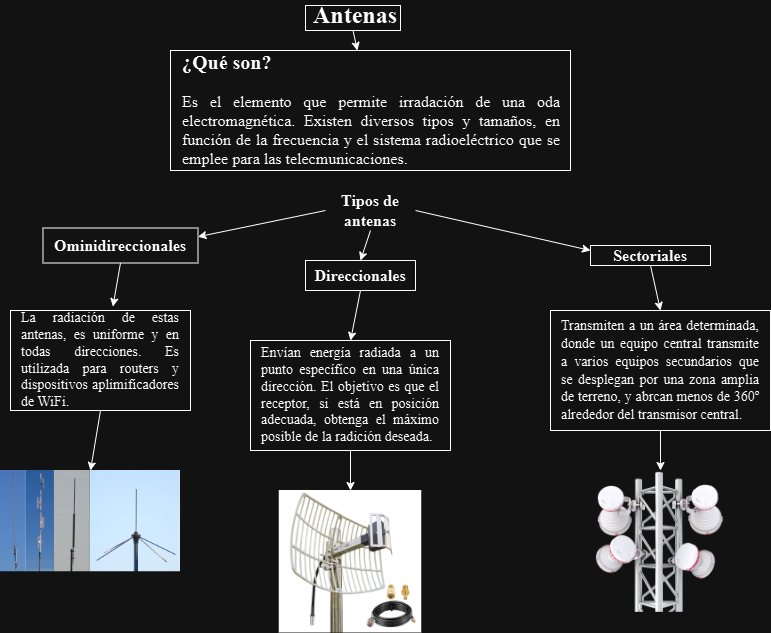

The diagram above was exported from draw.io. Its source (the exported page's mxGraphModel, read from the mxfile embedded in the PNG):
<mxGraphModel dx="977" dy="573" grid="1" gridSize="10" guides="1" tooltips="1" connect="1" arrows="1" fold="1" page="1" pageScale="1" pageWidth="850" pageHeight="1100" math="0" shadow="0">
  <root>
    <mxCell id="0" />
    <mxCell id="1" parent="0" />
    <mxCell id="EMbyEiQtGOqo6GSW9InF-1" value="&lt;font size=&quot;1&quot; style=&quot;&quot; face=&quot;Times New Roman&quot;&gt;&lt;b style=&quot;font-size: 24px;&quot;&gt;Antenas&lt;/b&gt;&lt;/font&gt;" style="text;html=1;align=center;verticalAlign=middle;whiteSpace=wrap;rounded=0;" parent="1" vertex="1">
      <mxGeometry x="395" y="10" width="60" height="30" as="geometry" />
    </mxCell>
    <mxCell id="EMbyEiQtGOqo6GSW9InF-2" value="&lt;h1 style=&quot;margin-top: 0px;&quot;&gt;&lt;font style=&quot;font-size: 20px;&quot; face=&quot;Times New Roman&quot;&gt;¿Qué son?&lt;/font&gt;&lt;/h1&gt;&lt;p style=&quot;text-align: justify;&quot;&gt;&lt;span style=&quot;text-align: center;&quot;&gt;&lt;font style=&quot;font-size: 16px;&quot; face=&quot;Times New Roman&quot;&gt;Es el elemento que permite irradación de una oda electromagnética. Existen diversos tipos y tamaños, en función de la frecuencia y el sistema radioeléctrico que se emplee para las telecmunicaciones.&lt;/font&gt;&lt;/span&gt;&lt;/p&gt;" style="text;html=1;whiteSpace=wrap;overflow=hidden;rounded=0;" parent="1" vertex="1">
      <mxGeometry x="250" y="50" width="380" height="130" as="geometry" />
    </mxCell>
    <mxCell id="EMbyEiQtGOqo6GSW9InF-7" value="" style="rounded=0;whiteSpace=wrap;html=1;fillColor=none;" parent="1" vertex="1">
      <mxGeometry x="240" y="60" width="400" height="120" as="geometry" />
    </mxCell>
    <mxCell id="EMbyEiQtGOqo6GSW9InF-8" value="&lt;font style=&quot;font-size: 16px;&quot; face=&quot;Times New Roman&quot;&gt;&lt;b&gt;Tipos de antenas&lt;/b&gt;&lt;/font&gt;" style="text;html=1;align=center;verticalAlign=middle;whiteSpace=wrap;rounded=0;" parent="1" vertex="1">
      <mxGeometry x="395" y="200" width="90" height="40" as="geometry" />
    </mxCell>
    <mxCell id="EMbyEiQtGOqo6GSW9InF-9" value="&lt;font style=&quot;font-size: 16px;&quot; face=&quot;Times New Roman&quot;&gt;&lt;b&gt;Ominidireccionales&lt;/b&gt;&lt;/font&gt;" style="text;html=1;align=center;verticalAlign=middle;whiteSpace=wrap;rounded=0;" parent="1" vertex="1">
      <mxGeometry x="160" y="240" width="60" height="30" as="geometry" />
    </mxCell>
    <mxCell id="EMbyEiQtGOqo6GSW9InF-10" value="&lt;font face=&quot;Times New Roman&quot; style=&quot;font-size: 16px;&quot;&gt;&lt;b&gt;Direccionales&lt;/b&gt;&lt;/font&gt;" style="text;html=1;align=center;verticalAlign=middle;whiteSpace=wrap;rounded=0;" parent="1" vertex="1">
      <mxGeometry x="400" y="270" width="60" height="30" as="geometry" />
    </mxCell>
    <mxCell id="EMbyEiQtGOqo6GSW9InF-11" value="&lt;font style=&quot;font-size: 16px;&quot; face=&quot;Times New Roman&quot;&gt;&lt;b&gt;Sectoriales&lt;/b&gt;&lt;/font&gt;" style="text;html=1;align=center;verticalAlign=middle;whiteSpace=wrap;rounded=0;" parent="1" vertex="1">
      <mxGeometry x="690" y="250" width="60" height="30" as="geometry" />
    </mxCell>
    <mxCell id="EMbyEiQtGOqo6GSW9InF-12" value="" style="rounded=0;whiteSpace=wrap;html=1;fillColor=none;" parent="1" vertex="1">
      <mxGeometry x="112.5" y="237.5" width="155" height="35" as="geometry" />
    </mxCell>
    <mxCell id="EMbyEiQtGOqo6GSW9InF-13" value="" style="rounded=0;whiteSpace=wrap;html=1;fillColor=none;" parent="1" vertex="1">
      <mxGeometry x="375" y="270" width="110" height="30" as="geometry" />
    </mxCell>
    <mxCell id="EMbyEiQtGOqo6GSW9InF-14" value="" style="rounded=0;whiteSpace=wrap;html=1;fillColor=none;" parent="1" vertex="1">
      <mxGeometry x="660" y="255" width="120" height="20" as="geometry" />
    </mxCell>
    <mxCell id="EMbyEiQtGOqo6GSW9InF-17" value="&lt;div style=&quot;text-align: justify;&quot;&gt;&lt;span style=&quot;font-family: &amp;quot;Times New Roman&amp;quot;; background-color: initial;&quot;&gt;&lt;font style=&quot;font-size: 14px;&quot;&gt;La radiación de estas antenas, es uniforme y en todas direcciones. Es utilizada para routers y dispositivos aplimificadores de WiFi.&lt;/font&gt;&lt;/span&gt;&lt;/div&gt;" style="text;html=1;align=center;verticalAlign=middle;whiteSpace=wrap;rounded=0;" parent="1" vertex="1">
      <mxGeometry x="90" y="330" width="160" height="80" as="geometry" />
    </mxCell>
    <mxCell id="EMbyEiQtGOqo6GSW9InF-18" value="&lt;div style=&quot;text-align: justify;&quot;&gt;&lt;span style=&quot;font-size: 14px; font-family: &amp;quot;Times New Roman&amp;quot;; background-color: initial;&quot;&gt;Envían energía radiada a un punto específico en una única dirección. El objetivo es que el receptor, si está en posición adecuada, obtenga el máximo posible de la radición deseada.&lt;/span&gt;&lt;/div&gt;" style="text;html=1;align=center;verticalAlign=middle;whiteSpace=wrap;rounded=0;" parent="1" vertex="1">
      <mxGeometry x="330" y="350" width="180" height="110" as="geometry" />
    </mxCell>
    <mxCell id="EMbyEiQtGOqo6GSW9InF-19" value="&lt;div style=&quot;text-align: justify;&quot;&gt;&lt;span style=&quot;font-size: 14px; background-color: initial;&quot;&gt;&lt;font face=&quot;Times New Roman&quot;&gt;Transmiten a un área determinada, donde un equipo central transmite a varios equipos secundarios que se desplegan por una zona amplia de terreno, y abrcan menos de 360º alrededor del transmisor central.&lt;/font&gt;&lt;/span&gt;&lt;/div&gt;" style="text;html=1;align=center;verticalAlign=middle;whiteSpace=wrap;rounded=0;" parent="1" vertex="1">
      <mxGeometry x="630" y="320" width="200" height="120" as="geometry" />
    </mxCell>
    <mxCell id="EMbyEiQtGOqo6GSW9InF-20" value="" style="rounded=0;whiteSpace=wrap;html=1;fillColor=none;" parent="1" vertex="1">
      <mxGeometry x="80" y="320" width="180" height="100" as="geometry" />
    </mxCell>
    <mxCell id="EMbyEiQtGOqo6GSW9InF-21" value="" style="rounded=0;whiteSpace=wrap;html=1;fillColor=none;" parent="1" vertex="1">
      <mxGeometry x="320" y="350" width="200" height="110" as="geometry" />
    </mxCell>
    <mxCell id="EMbyEiQtGOqo6GSW9InF-22" value="" style="rounded=0;whiteSpace=wrap;html=1;fillColor=none;" parent="1" vertex="1">
      <mxGeometry x="620" y="320" width="220" height="120" as="geometry" />
    </mxCell>
    <mxCell id="EMbyEiQtGOqo6GSW9InF-23" value="" style="rounded=0;whiteSpace=wrap;html=1;fillColor=none;" parent="1" vertex="1">
      <mxGeometry x="375" y="15" width="95" height="25" as="geometry" />
    </mxCell>
    <mxCell id="EMbyEiQtGOqo6GSW9InF-24" value="" style="endArrow=classic;html=1;rounded=0;exitX=0.5;exitY=1;exitDx=0;exitDy=0;" parent="1" source="EMbyEiQtGOqo6GSW9InF-23" target="EMbyEiQtGOqo6GSW9InF-7" edge="1">
      <mxGeometry width="50" height="50" relative="1" as="geometry">
        <mxPoint x="170" y="200" as="sourcePoint" />
        <mxPoint x="220" y="150" as="targetPoint" />
      </mxGeometry>
    </mxCell>
    <mxCell id="EMbyEiQtGOqo6GSW9InF-25" value="" style="endArrow=classic;html=1;rounded=0;exitX=0;exitY=0.5;exitDx=0;exitDy=0;entryX=1;entryY=0.25;entryDx=0;entryDy=0;" parent="1" source="EMbyEiQtGOqo6GSW9InF-8" target="EMbyEiQtGOqo6GSW9InF-12" edge="1">
      <mxGeometry width="50" height="50" relative="1" as="geometry">
        <mxPoint x="20" y="310" as="sourcePoint" />
        <mxPoint x="70" y="260" as="targetPoint" />
      </mxGeometry>
    </mxCell>
    <mxCell id="EMbyEiQtGOqo6GSW9InF-26" value="" style="endArrow=classic;html=1;rounded=0;exitX=0.5;exitY=1;exitDx=0;exitDy=0;entryX=0.5;entryY=0;entryDx=0;entryDy=0;" parent="1" source="EMbyEiQtGOqo6GSW9InF-8" target="EMbyEiQtGOqo6GSW9InF-13" edge="1">
      <mxGeometry width="50" height="50" relative="1" as="geometry">
        <mxPoint x="140" y="530" as="sourcePoint" />
        <mxPoint x="190" y="480" as="targetPoint" />
      </mxGeometry>
    </mxCell>
    <mxCell id="EMbyEiQtGOqo6GSW9InF-27" value="" style="endArrow=classic;html=1;rounded=0;exitX=1;exitY=0.5;exitDx=0;exitDy=0;entryX=0;entryY=0.25;entryDx=0;entryDy=0;" parent="1" source="EMbyEiQtGOqo6GSW9InF-8" target="EMbyEiQtGOqo6GSW9InF-14" edge="1">
      <mxGeometry width="50" height="50" relative="1" as="geometry">
        <mxPoint x="420" y="570" as="sourcePoint" />
        <mxPoint x="470" y="520" as="targetPoint" />
      </mxGeometry>
    </mxCell>
    <mxCell id="EMbyEiQtGOqo6GSW9InF-28" value="" style="endArrow=classic;html=1;rounded=0;exitX=0.5;exitY=1;exitDx=0;exitDy=0;entryX=0.569;entryY=-0.039;entryDx=0;entryDy=0;entryPerimeter=0;" parent="1" source="EMbyEiQtGOqo6GSW9InF-12" target="EMbyEiQtGOqo6GSW9InF-20" edge="1">
      <mxGeometry width="50" height="50" relative="1" as="geometry">
        <mxPoint x="80" y="540" as="sourcePoint" />
        <mxPoint x="130" y="490" as="targetPoint" />
      </mxGeometry>
    </mxCell>
    <mxCell id="EMbyEiQtGOqo6GSW9InF-29" value="" style="endArrow=classic;html=1;rounded=0;exitX=0.5;exitY=1;exitDx=0;exitDy=0;entryX=0.5;entryY=0;entryDx=0;entryDy=0;" parent="1" source="EMbyEiQtGOqo6GSW9InF-13" target="EMbyEiQtGOqo6GSW9InF-21" edge="1">
      <mxGeometry width="50" height="50" relative="1" as="geometry">
        <mxPoint x="210" y="540" as="sourcePoint" />
        <mxPoint x="260" y="490" as="targetPoint" />
      </mxGeometry>
    </mxCell>
    <mxCell id="EMbyEiQtGOqo6GSW9InF-30" value="" style="endArrow=classic;html=1;rounded=0;exitX=0.5;exitY=1;exitDx=0;exitDy=0;entryX=0.5;entryY=0;entryDx=0;entryDy=0;" parent="1" source="EMbyEiQtGOqo6GSW9InF-14" target="EMbyEiQtGOqo6GSW9InF-22" edge="1">
      <mxGeometry width="50" height="50" relative="1" as="geometry">
        <mxPoint x="450" y="580" as="sourcePoint" />
        <mxPoint x="500" y="530" as="targetPoint" />
      </mxGeometry>
    </mxCell>
    <mxCell id="EMbyEiQtGOqo6GSW9InF-31" value="" style="shape=image;verticalLabelPosition=bottom;labelBackgroundColor=default;verticalAlign=top;aspect=fixed;imageAspect=0;image=https://rfelements.com/assets/Uploads/horn-colocation-v4.png;" parent="1" vertex="1">
      <mxGeometry x="665" y="479.99999999999994" width="130" height="141.82" as="geometry" />
    </mxCell>
    <mxCell id="EMbyEiQtGOqo6GSW9InF-32" value="" style="shape=image;verticalLabelPosition=bottom;labelBackgroundColor=default;verticalAlign=top;aspect=fixed;imageAspect=0;image=https://m.media-amazon.com/images/I/81lLK413ShL.jpg;" parent="1" vertex="1">
      <mxGeometry x="348.75" y="500" width="142.5" height="142.5" as="geometry" />
    </mxCell>
    <mxCell id="EMbyEiQtGOqo6GSW9InF-33" value="" style="shape=image;verticalLabelPosition=bottom;labelBackgroundColor=default;verticalAlign=top;aspect=fixed;imageAspect=0;image=https://okdiario.com/img/2018/10/23/asi-es-una-antena-omnidireccional.jpg;" parent="1" vertex="1">
      <mxGeometry x="70" y="480" width="180" height="101.25" as="geometry" />
    </mxCell>
    <mxCell id="EMbyEiQtGOqo6GSW9InF-34" value="" style="endArrow=classic;html=1;rounded=0;exitX=0.5;exitY=1;exitDx=0;exitDy=0;entryX=0.5;entryY=0;entryDx=0;entryDy=0;" parent="1" source="EMbyEiQtGOqo6GSW9InF-20" target="EMbyEiQtGOqo6GSW9InF-33" edge="1">
      <mxGeometry width="50" height="50" relative="1" as="geometry">
        <mxPoint x="60" y="690" as="sourcePoint" />
        <mxPoint x="110" y="640" as="targetPoint" />
      </mxGeometry>
    </mxCell>
    <mxCell id="EMbyEiQtGOqo6GSW9InF-35" value="" style="endArrow=classic;html=1;rounded=0;exitX=0.5;exitY=1;exitDx=0;exitDy=0;entryX=0.5;entryY=0;entryDx=0;entryDy=0;" parent="1" source="EMbyEiQtGOqo6GSW9InF-21" target="EMbyEiQtGOqo6GSW9InF-32" edge="1">
      <mxGeometry width="50" height="50" relative="1" as="geometry">
        <mxPoint x="190" y="720" as="sourcePoint" />
        <mxPoint x="240" y="670" as="targetPoint" />
      </mxGeometry>
    </mxCell>
    <mxCell id="EMbyEiQtGOqo6GSW9InF-36" value="" style="endArrow=classic;html=1;rounded=0;exitX=0.5;exitY=1;exitDx=0;exitDy=0;entryX=0.5;entryY=0;entryDx=0;entryDy=0;" parent="1" source="EMbyEiQtGOqo6GSW9InF-22" target="EMbyEiQtGOqo6GSW9InF-31" edge="1">
      <mxGeometry width="50" height="50" relative="1" as="geometry">
        <mxPoint x="390" y="770" as="sourcePoint" />
        <mxPoint x="440" y="720" as="targetPoint" />
      </mxGeometry>
    </mxCell>
  </root>
</mxGraphModel>